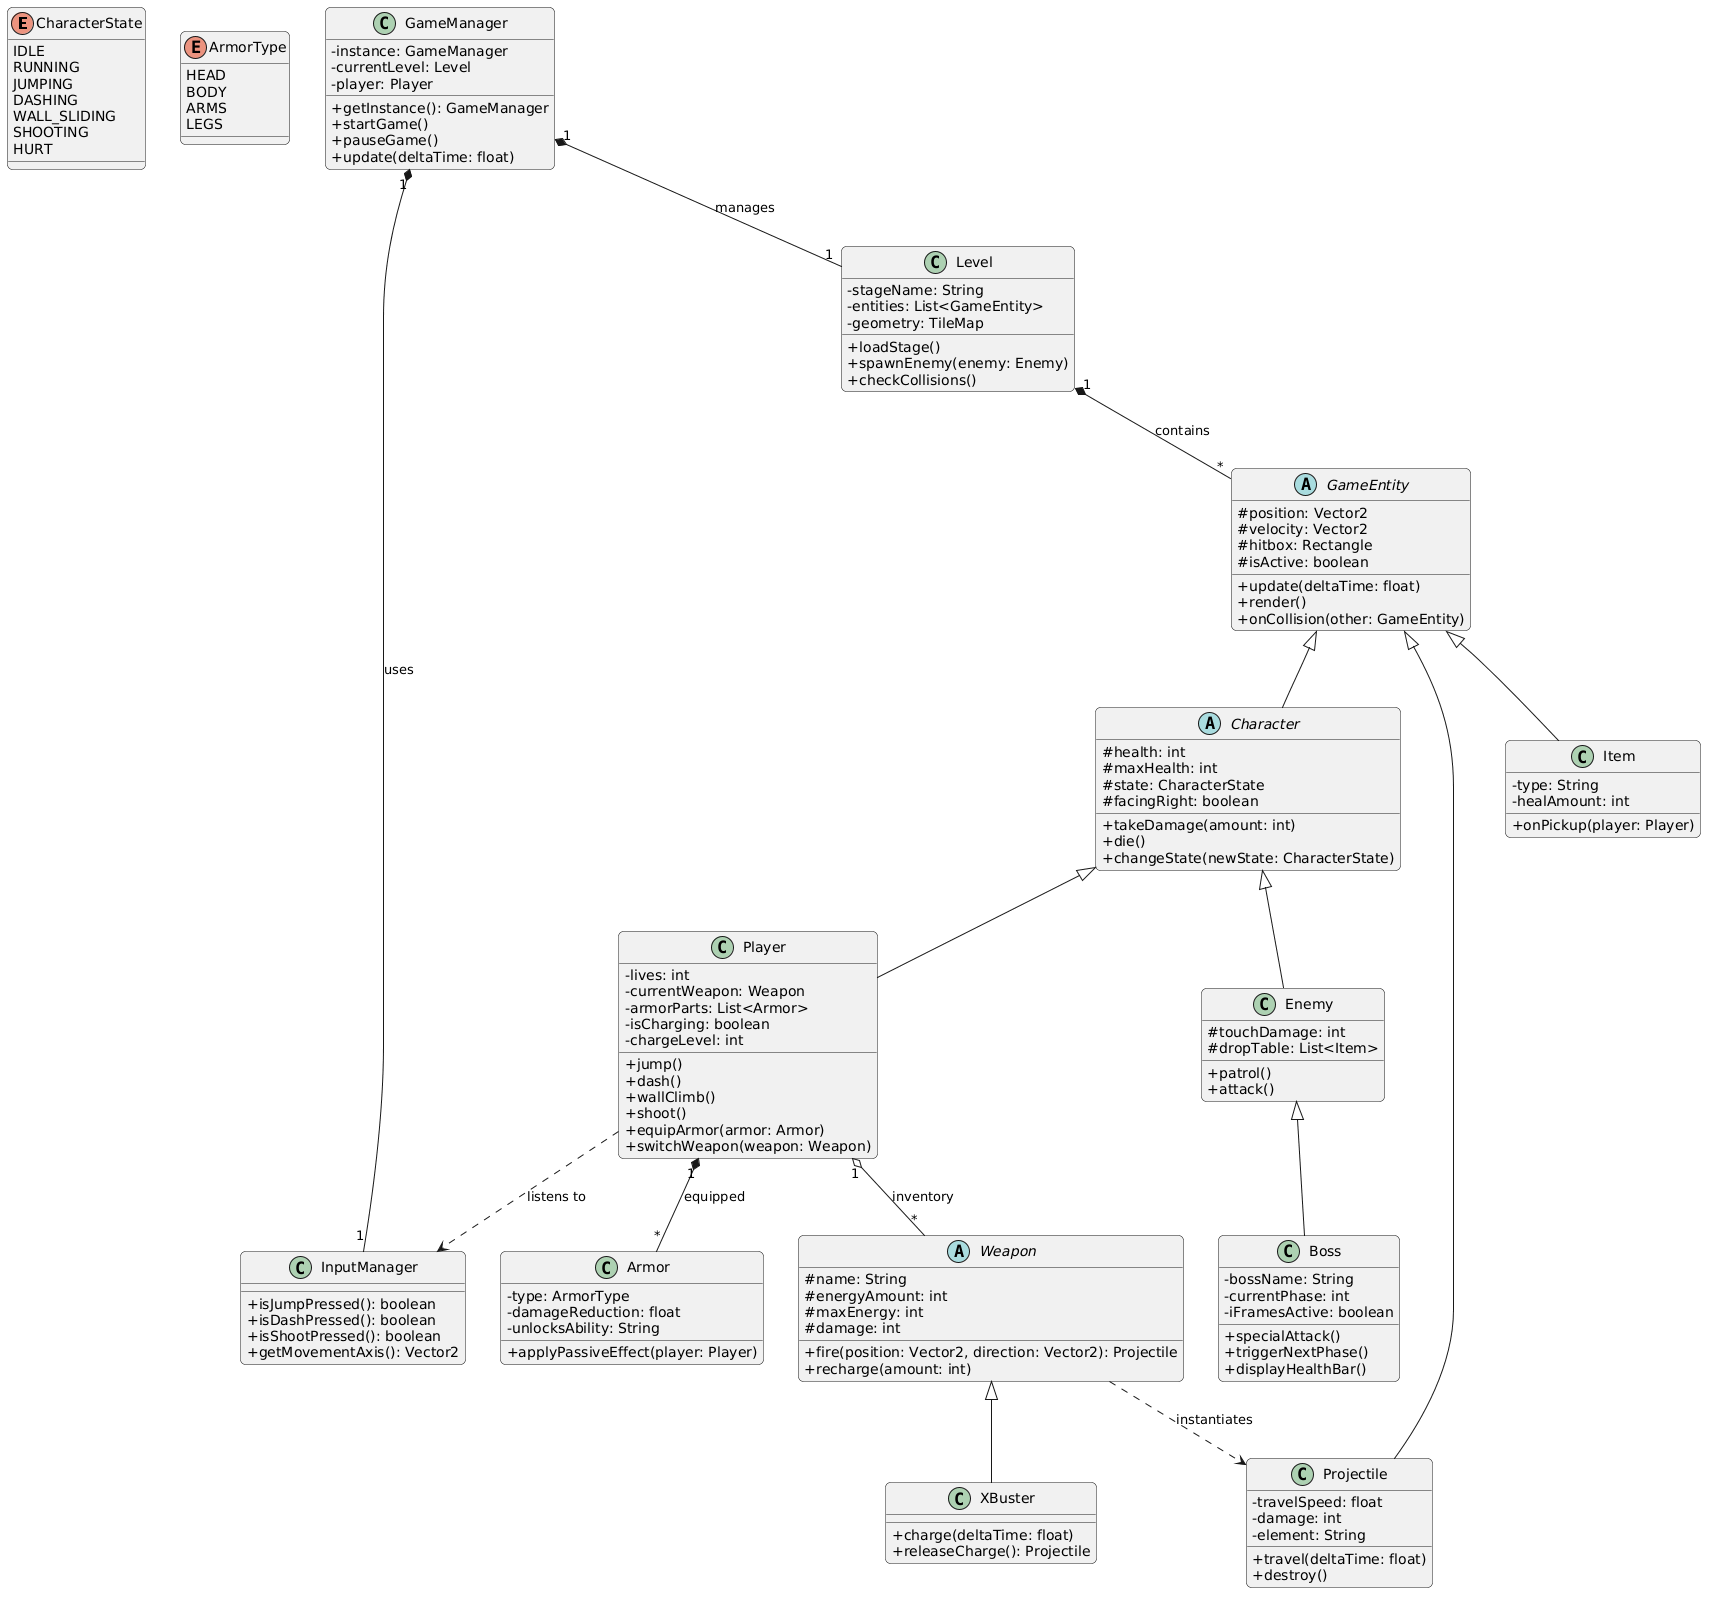

The diagram above was rendered by PlantUML. Its source (embedded in the PNG):
@startuml
skinparam classAttributeIconSize 0
skinparam monochrome false
skinparam roundcorner 10

' --- Enums & Structs ---
enum CharacterState {
  IDLE
  RUNNING
  JUMPING
  DASHING
  WALL_SLIDING
  SHOOTING
  HURT
}

enum ArmorType {
  HEAD
  BODY
  ARMS
  LEGS
}

' --- Managers ---
class GameManager {
  - instance: GameManager
  - currentLevel: Level
  - player: Player
  + getInstance(): GameManager
  + startGame()
  + pauseGame()
  + update(deltaTime: float)
}

class InputManager {
  + isJumpPressed(): boolean
  + isDashPressed(): boolean
  + isShootPressed(): boolean
  + getMovementAxis(): Vector2
}

class Level {
  - stageName: String
  - entities: List<GameEntity>
  - geometry: TileMap
  + loadStage()
  + spawnEnemy(enemy: Enemy)
  + checkCollisions()
}

' --- Base Entities ---
abstract class GameEntity {
  # position: Vector2
  # velocity: Vector2
  # hitbox: Rectangle
  # isActive: boolean
  + update(deltaTime: float)
  + render()
  + onCollision(other: GameEntity)
}

abstract class Character {
  # health: int
  # maxHealth: int
  # state: CharacterState
  # facingRight: boolean
  + takeDamage(amount: int)
  + die()
  + changeState(newState: CharacterState)
}

' --- Player Mechanics ---
class Player {
  - lives: int
  - currentWeapon: Weapon
  - armorParts: List<Armor>
  - isCharging: boolean
  - chargeLevel: int
  + jump()
  + dash()
  + wallClimb()
  + shoot()
  + equipArmor(armor: Armor)
  + switchWeapon(weapon: Weapon)
}

class Armor {
  - type: ArmorType
  - damageReduction: float
  - unlocksAbility: String
  + applyPassiveEffect(player: Player)
}

' --- Enemies ---
class Enemy {
  # touchDamage: int
  # dropTable: List<Item>
  + patrol()
  + attack()
}

class Boss {
  - bossName: String
  - currentPhase: int
  - iFramesActive: boolean
  + specialAttack()
  + triggerNextPhase()
  + displayHealthBar()
}

' --- Combat & Weapons ---
abstract class Weapon {
  # name: String
  # energyAmount: int
  # maxEnergy: int
  # damage: int
  + fire(position: Vector2, direction: Vector2): Projectile
  + recharge(amount: int)
}

class XBuster {
  + charge(deltaTime: float)
  + releaseCharge(): Projectile
}

class Projectile {
  - travelSpeed: float
  - damage: int
  - element: String
  + travel(deltaTime: float)
  + destroy()
}

' --- Items ---
class Item {
  - type: String
  - healAmount: int
  + onPickup(player: Player)
}

' --- Relationships ---
GameEntity <|-- Character
GameEntity <|-- Projectile
GameEntity <|-- Item

GameManager "1" *-- "1" Level : manages
GameManager "1" *-- "1" InputManager : uses
Level "1" *-- "*" GameEntity : contains

Character <|-- Player
Character <|-- Enemy
Enemy <|-- Boss

Weapon <|-- XBuster
Player "1" o-- "*" Weapon : inventory
Player "1" *-- "*" Armor : equipped
Player ..> InputManager : listens to
Weapon ..> Projectile : instantiates
@enduml